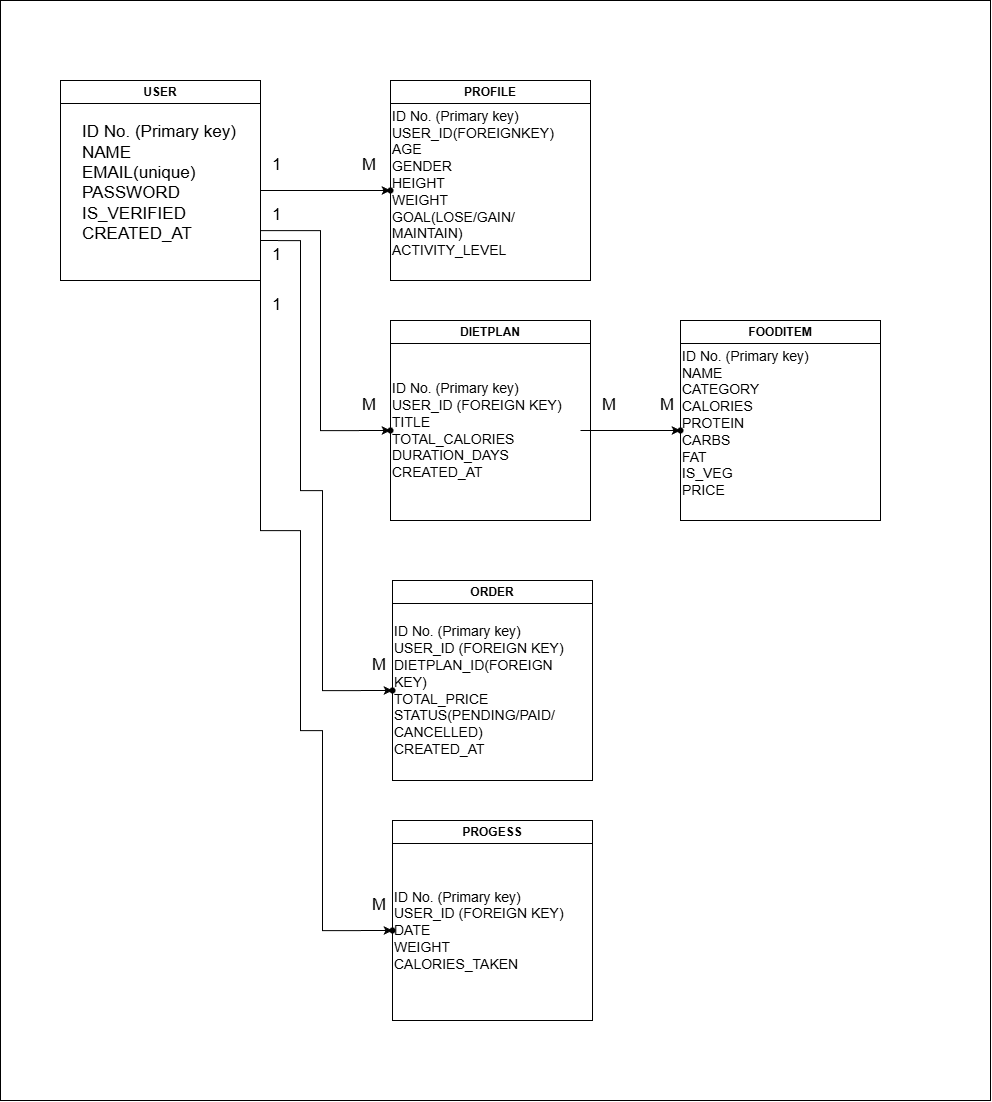

The diagram above was exported from draw.io. Its source (the exported page's mxGraphModel, read from the mxfile embedded in the PNG):
<mxGraphModel dx="2176" dy="3491" grid="1" gridSize="10" guides="1" tooltips="1" connect="1" arrows="1" fold="1" page="1" pageScale="1" pageWidth="850" pageHeight="1100" math="0" shadow="0">
  <root>
    <mxCell id="0" />
    <mxCell id="1" parent="0" />
    <mxCell id="qSSJv2ilZyVDvPzNjnv5-38" parent="1" style="rounded=0;whiteSpace=wrap;html=1;" value="" vertex="1">
      <mxGeometry height="1100" width="990" x="-40" y="-20" as="geometry" />
    </mxCell>
    <mxCell id="qSSJv2ilZyVDvPzNjnv5-2" parent="1" style="swimlane;whiteSpace=wrap;html=1;" value="USER" vertex="1">
      <mxGeometry height="200" width="200" x="20" y="60" as="geometry">
        <mxRectangle height="30" width="70" x="140" y="70" as="alternateBounds" />
      </mxGeometry>
    </mxCell>
    <mxCell id="qSSJv2ilZyVDvPzNjnv5-7" edge="1" parent="1" source="qSSJv2ilZyVDvPzNjnv5-3" style="edgeStyle=orthogonalEdgeStyle;rounded=0;orthogonalLoop=1;jettySize=auto;html=1;" target="qSSJv2ilZyVDvPzNjnv5-6" value="">
      <mxGeometry relative="1" as="geometry" />
    </mxCell>
    <mxCell id="qSSJv2ilZyVDvPzNjnv5-3" parent="1" style="text;html=1;whiteSpace=wrap;strokeColor=none;fillColor=none;align=left;verticalAlign=middle;rounded=0;" value="&lt;font style=&quot;font-size: 17px;&quot;&gt;ID No. (Primary key)&lt;/font&gt;&lt;div&gt;&lt;div&gt;&lt;font style=&quot;font-size: 17px;&quot;&gt;NAME&lt;/font&gt;&lt;/div&gt;&lt;div&gt;&lt;font style=&quot;font-size: 17px;&quot;&gt;EMAIL(unique)&lt;/font&gt;&lt;/div&gt;&lt;div&gt;&lt;font style=&quot;font-size: 17px;&quot;&gt;PASSWORD&lt;/font&gt;&lt;/div&gt;&lt;div&gt;&lt;font style=&quot;font-size: 17px;&quot;&gt;IS_VERIFIED&lt;/font&gt;&lt;/div&gt;&lt;div&gt;&lt;font style=&quot;font-size: 17px;&quot;&gt;CREATED_AT&lt;/font&gt;&lt;/div&gt;&lt;div&gt;&lt;br&gt;&lt;/div&gt;&lt;/div&gt;" vertex="1">
      <mxGeometry height="180" width="180" x="40" y="80" as="geometry" />
    </mxCell>
    <mxCell id="qSSJv2ilZyVDvPzNjnv5-4" parent="1" style="swimlane;whiteSpace=wrap;html=1;" value="PROFILE" vertex="1">
      <mxGeometry height="200" width="200" x="350" y="60" as="geometry">
        <mxRectangle height="30" width="70" x="140" y="70" as="alternateBounds" />
      </mxGeometry>
    </mxCell>
    <mxCell id="qSSJv2ilZyVDvPzNjnv5-5" parent="qSSJv2ilZyVDvPzNjnv5-4" style="text;html=1;whiteSpace=wrap;strokeColor=none;fillColor=none;align=left;verticalAlign=middle;rounded=0;" value="&lt;font style=&quot;font-size: 14px;&quot;&gt;ID No. (Primary key)&lt;/font&gt;&lt;div&gt;&lt;div&gt;&lt;font style=&quot;font-size: 14px;&quot;&gt;USER_ID(FOREIGNKEY)&lt;/font&gt;&lt;/div&gt;&lt;div&gt;&lt;font style=&quot;font-size: 14px;&quot;&gt;AGE&lt;/font&gt;&lt;/div&gt;&lt;div&gt;&lt;font style=&quot;font-size: 14px;&quot;&gt;GENDER&lt;/font&gt;&lt;/div&gt;&lt;div&gt;&lt;font style=&quot;font-size: 14px;&quot;&gt;HEIGHT&lt;/font&gt;&lt;/div&gt;&lt;div&gt;&lt;font style=&quot;font-size: 14px;&quot;&gt;WEIGHT&lt;/font&gt;&lt;/div&gt;&lt;div&gt;&lt;font style=&quot;font-size: 14px;&quot;&gt;GOAL(LOSE/GAIN/&lt;/font&gt;&lt;/div&gt;&lt;div&gt;&lt;font style=&quot;font-size: 14px;&quot;&gt;MAINTAIN)&lt;/font&gt;&lt;/div&gt;&lt;div&gt;&lt;font style=&quot;font-size: 14px;&quot;&gt;ACTIVITY_LEVEL&lt;/font&gt;&lt;/div&gt;&lt;div&gt;&lt;br&gt;&lt;/div&gt;&lt;/div&gt;" vertex="1">
      <mxGeometry height="180" width="160" y="20" as="geometry" />
    </mxCell>
    <mxCell id="qSSJv2ilZyVDvPzNjnv5-6" parent="qSSJv2ilZyVDvPzNjnv5-4" style="shape=waypoint;sketch=0;size=6;pointerEvents=1;points=[];fillColor=none;resizable=0;rotatable=0;perimeter=centerPerimeter;snapToPoint=1;" value="" vertex="1">
      <mxGeometry height="20" width="20" x="-10" y="100" as="geometry" />
    </mxCell>
    <mxCell id="qSSJv2ilZyVDvPzNjnv5-8" parent="1" style="text;html=1;whiteSpace=wrap;strokeColor=none;fillColor=none;align=left;verticalAlign=middle;rounded=0;" value="&lt;div&gt;&lt;div&gt;&lt;span style=&quot;font-size: 17px;&quot;&gt;1&lt;/span&gt;&lt;/div&gt;&lt;/div&gt;" vertex="1">
      <mxGeometry height="30" width="20" x="230" y="130" as="geometry" />
    </mxCell>
    <mxCell id="qSSJv2ilZyVDvPzNjnv5-9" parent="1" style="text;html=1;whiteSpace=wrap;strokeColor=none;fillColor=none;align=left;verticalAlign=middle;rounded=0;" value="&lt;span style=&quot;font-size: 17px;&quot;&gt;M&lt;/span&gt;" vertex="1">
      <mxGeometry height="30" width="20" x="320" y="130" as="geometry" />
    </mxCell>
    <mxCell id="qSSJv2ilZyVDvPzNjnv5-10" parent="1" style="swimlane;whiteSpace=wrap;html=1;" value="FOODITEM" vertex="1">
      <mxGeometry height="200" width="200" x="640" y="300" as="geometry">
        <mxRectangle height="30" width="70" x="140" y="70" as="alternateBounds" />
      </mxGeometry>
    </mxCell>
    <mxCell id="qSSJv2ilZyVDvPzNjnv5-11" parent="qSSJv2ilZyVDvPzNjnv5-10" style="text;html=1;whiteSpace=wrap;strokeColor=none;fillColor=none;align=left;verticalAlign=middle;rounded=0;" value="&lt;font style=&quot;font-size: 14px;&quot;&gt;ID No. (Primary key)&lt;/font&gt;&lt;div&gt;&lt;div&gt;&lt;span style=&quot;font-size: 14px; background-color: transparent; color: light-dark(rgb(0, 0, 0), rgb(255, 255, 255));&quot;&gt;NAME&lt;/span&gt;&lt;/div&gt;&lt;div&gt;&lt;span style=&quot;font-size: 14px; background-color: transparent; color: light-dark(rgb(0, 0, 0), rgb(255, 255, 255));&quot;&gt;CATEGORY&lt;/span&gt;&lt;/div&gt;&lt;div&gt;&lt;font style=&quot;font-size: 14px;&quot;&gt;CALORIES&lt;/font&gt;&lt;/div&gt;&lt;div&gt;&lt;font style=&quot;font-size: 14px;&quot;&gt;PROTEIN&lt;/font&gt;&lt;/div&gt;&lt;div&gt;&lt;span style=&quot;font-size: 14px;&quot;&gt;CARBS&lt;/span&gt;&lt;/div&gt;&lt;div&gt;&lt;span style=&quot;font-size: 14px; background-color: transparent; color: light-dark(rgb(0, 0, 0), rgb(255, 255, 255));&quot;&gt;FAT&lt;/span&gt;&lt;/div&gt;&lt;div&gt;&lt;span style=&quot;font-size: 14px; background-color: transparent; color: light-dark(rgb(0, 0, 0), rgb(255, 255, 255));&quot;&gt;IS_VEG&lt;/span&gt;&lt;/div&gt;&lt;div&gt;&lt;span style=&quot;font-size: 14px; background-color: transparent; color: light-dark(rgb(0, 0, 0), rgb(255, 255, 255));&quot;&gt;PRICE&lt;/span&gt;&lt;/div&gt;&lt;div&gt;&lt;br&gt;&lt;/div&gt;&lt;/div&gt;" vertex="1">
      <mxGeometry height="180" width="190" y="20" as="geometry" />
    </mxCell>
    <mxCell id="qSSJv2ilZyVDvPzNjnv5-12" parent="qSSJv2ilZyVDvPzNjnv5-10" style="shape=waypoint;sketch=0;size=6;pointerEvents=1;points=[];fillColor=none;resizable=0;rotatable=0;perimeter=centerPerimeter;snapToPoint=1;" value="" vertex="1">
      <mxGeometry height="20" width="20" x="-10" y="100" as="geometry" />
    </mxCell>
    <mxCell id="qSSJv2ilZyVDvPzNjnv5-13" parent="1" style="swimlane;whiteSpace=wrap;html=1;" value="DIETPLAN" vertex="1">
      <mxGeometry height="200" width="200" x="350" y="300" as="geometry">
        <mxRectangle height="30" width="70" x="140" y="70" as="alternateBounds" />
      </mxGeometry>
    </mxCell>
    <mxCell id="qSSJv2ilZyVDvPzNjnv5-14" parent="qSSJv2ilZyVDvPzNjnv5-13" style="text;html=1;whiteSpace=wrap;strokeColor=none;fillColor=none;align=left;verticalAlign=middle;rounded=0;" value="&lt;font style=&quot;font-size: 14px;&quot;&gt;ID No. (Primary key)&lt;/font&gt;&lt;div&gt;&lt;div&gt;&lt;span style=&quot;font-size: 14px; background-color: transparent; color: light-dark(rgb(0, 0, 0), rgb(255, 255, 255));&quot;&gt;USER_ID (FOREIGN KEY)&lt;/span&gt;&lt;/div&gt;&lt;div&gt;&lt;span style=&quot;font-size: 14px; background-color: transparent; color: light-dark(rgb(0, 0, 0), rgb(255, 255, 255));&quot;&gt;TITLE&lt;/span&gt;&lt;/div&gt;&lt;div&gt;&lt;font style=&quot;font-size: 14px;&quot;&gt;TOTAL_CALORIES&lt;/font&gt;&lt;/div&gt;&lt;div&gt;&lt;font style=&quot;font-size: 14px;&quot;&gt;DURATION_DAYS&lt;/font&gt;&lt;/div&gt;&lt;div&gt;&lt;span style=&quot;font-size: 14px;&quot;&gt;CREATED_AT&lt;/span&gt;&lt;/div&gt;&lt;/div&gt;" vertex="1">
      <mxGeometry height="180" width="190" y="20" as="geometry" />
    </mxCell>
    <mxCell id="qSSJv2ilZyVDvPzNjnv5-15" parent="qSSJv2ilZyVDvPzNjnv5-13" style="shape=waypoint;sketch=0;size=6;pointerEvents=1;points=[];fillColor=none;resizable=0;rotatable=0;perimeter=centerPerimeter;snapToPoint=1;" value="" vertex="1">
      <mxGeometry height="20" width="20" x="-10" y="100" as="geometry" />
    </mxCell>
    <mxCell id="qSSJv2ilZyVDvPzNjnv5-16" edge="1" parent="1" source="qSSJv2ilZyVDvPzNjnv5-3" style="edgeStyle=orthogonalEdgeStyle;rounded=0;orthogonalLoop=1;jettySize=auto;html=1;exitX=1;exitY=0.5;exitDx=0;exitDy=0;" value="">
      <mxGeometry relative="1" as="geometry">
        <Array as="points">
          <mxPoint x="220" y="210" />
          <mxPoint x="280" y="210" />
          <mxPoint x="280" y="410" />
        </Array>
        <mxPoint x="220" y="410" as="sourcePoint" />
        <mxPoint x="350" y="410" as="targetPoint" />
      </mxGeometry>
    </mxCell>
    <mxCell id="qSSJv2ilZyVDvPzNjnv5-17" parent="1" style="text;html=1;whiteSpace=wrap;strokeColor=none;fillColor=none;align=left;verticalAlign=middle;rounded=0;" value="&lt;div&gt;&lt;div&gt;&lt;span style=&quot;font-size: 17px;&quot;&gt;1&lt;/span&gt;&lt;/div&gt;&lt;/div&gt;" vertex="1">
      <mxGeometry height="30" width="20" x="230" y="180" as="geometry" />
    </mxCell>
    <mxCell id="qSSJv2ilZyVDvPzNjnv5-18" parent="1" style="text;html=1;whiteSpace=wrap;strokeColor=none;fillColor=none;align=left;verticalAlign=middle;rounded=0;" value="&lt;span style=&quot;font-size: 17px;&quot;&gt;M&lt;/span&gt;" vertex="1">
      <mxGeometry height="30" width="20" x="320" y="370" as="geometry" />
    </mxCell>
    <mxCell id="qSSJv2ilZyVDvPzNjnv5-19" edge="1" parent="1" source="qSSJv2ilZyVDvPzNjnv5-14" style="edgeStyle=orthogonalEdgeStyle;rounded=0;orthogonalLoop=1;jettySize=auto;html=1;" target="qSSJv2ilZyVDvPzNjnv5-12" value="">
      <mxGeometry relative="1" as="geometry" />
    </mxCell>
    <mxCell id="qSSJv2ilZyVDvPzNjnv5-21" parent="1" style="text;html=1;whiteSpace=wrap;strokeColor=none;fillColor=none;align=left;verticalAlign=middle;rounded=0;" value="&lt;span style=&quot;font-size: 17px;&quot;&gt;M&lt;/span&gt;" vertex="1">
      <mxGeometry height="30" width="20" x="560" y="370" as="geometry" />
    </mxCell>
    <mxCell id="qSSJv2ilZyVDvPzNjnv5-25" parent="1" style="text;html=1;whiteSpace=wrap;strokeColor=none;fillColor=none;align=left;verticalAlign=middle;rounded=0;" value="&lt;span style=&quot;font-size: 17px;&quot;&gt;M&lt;/span&gt;" vertex="1">
      <mxGeometry height="30" width="20" x="618" y="370" as="geometry" />
    </mxCell>
    <mxCell id="qSSJv2ilZyVDvPzNjnv5-26" parent="1" style="swimlane;whiteSpace=wrap;html=1;" value="ORDER" vertex="1">
      <mxGeometry height="200" width="200" x="352" y="560" as="geometry">
        <mxRectangle height="30" width="70" x="140" y="70" as="alternateBounds" />
      </mxGeometry>
    </mxCell>
    <mxCell id="qSSJv2ilZyVDvPzNjnv5-27" parent="qSSJv2ilZyVDvPzNjnv5-26" style="text;html=1;whiteSpace=wrap;strokeColor=none;fillColor=none;align=left;verticalAlign=middle;rounded=0;" value="&lt;font style=&quot;font-size: 14px;&quot;&gt;ID No. (Primary key)&lt;/font&gt;&lt;div&gt;&lt;div&gt;&lt;span style=&quot;font-size: 14px; background-color: transparent; color: light-dark(rgb(0, 0, 0), rgb(255, 255, 255));&quot;&gt;USER_ID (FOREIGN KEY)&lt;/span&gt;&lt;/div&gt;&lt;div&gt;&lt;span style=&quot;background-color: transparent; color: light-dark(rgb(0, 0, 0), rgb(255, 255, 255)); font-size: 14px;&quot;&gt;DIETPLAN_ID(FOREIGN KEY)&lt;/span&gt;&lt;/div&gt;&lt;div&gt;&lt;font style=&quot;font-size: 14px;&quot;&gt;TOTAL_PRICE&lt;/font&gt;&lt;/div&gt;&lt;div&gt;&lt;font style=&quot;font-size: 14px;&quot;&gt;STATUS(PENDING/PAID/&lt;/font&gt;&lt;/div&gt;&lt;div&gt;&lt;font style=&quot;font-size: 14px;&quot;&gt;CANCELLED)&lt;/font&gt;&lt;/div&gt;&lt;div&gt;&lt;span style=&quot;font-size: 14px;&quot;&gt;CREATED_AT&lt;/span&gt;&lt;/div&gt;&lt;/div&gt;" vertex="1">
      <mxGeometry height="180" width="190" y="20" as="geometry" />
    </mxCell>
    <mxCell id="qSSJv2ilZyVDvPzNjnv5-28" parent="qSSJv2ilZyVDvPzNjnv5-26" style="shape=waypoint;sketch=0;size=6;pointerEvents=1;points=[];fillColor=none;resizable=0;rotatable=0;perimeter=centerPerimeter;snapToPoint=1;" value="" vertex="1">
      <mxGeometry height="20" width="20" x="-10" y="100" as="geometry" />
    </mxCell>
    <mxCell id="qSSJv2ilZyVDvPzNjnv5-29" parent="1" style="text;html=1;whiteSpace=wrap;strokeColor=none;fillColor=none;align=left;verticalAlign=middle;rounded=0;" value="&lt;span style=&quot;font-size: 17px;&quot;&gt;M&lt;/span&gt;" vertex="1">
      <mxGeometry height="30" width="20" x="330" y="630" as="geometry" />
    </mxCell>
    <mxCell id="qSSJv2ilZyVDvPzNjnv5-30" edge="1" parent="1" style="edgeStyle=orthogonalEdgeStyle;rounded=0;orthogonalLoop=1;jettySize=auto;html=1;" value="">
      <mxGeometry relative="1" as="geometry">
        <Array as="points">
          <mxPoint x="260" y="220" />
          <mxPoint x="260" y="470" />
          <mxPoint x="282" y="470" />
          <mxPoint x="282" y="670" />
        </Array>
        <mxPoint x="220" y="220" as="sourcePoint" />
        <mxPoint x="352" y="670" as="targetPoint" />
      </mxGeometry>
    </mxCell>
    <mxCell id="qSSJv2ilZyVDvPzNjnv5-31" parent="1" style="text;html=1;whiteSpace=wrap;strokeColor=none;fillColor=none;align=left;verticalAlign=middle;rounded=0;" value="&lt;div&gt;&lt;div&gt;&lt;span style=&quot;font-size: 17px;&quot;&gt;1&lt;/span&gt;&lt;/div&gt;&lt;/div&gt;" vertex="1">
      <mxGeometry height="30" width="20" x="230" y="220" as="geometry" />
    </mxCell>
    <mxCell id="qSSJv2ilZyVDvPzNjnv5-32" parent="1" style="swimlane;whiteSpace=wrap;html=1;" value="PROGESS" vertex="1">
      <mxGeometry height="200" width="200" x="352" y="800" as="geometry">
        <mxRectangle height="30" width="70" x="140" y="70" as="alternateBounds" />
      </mxGeometry>
    </mxCell>
    <mxCell id="qSSJv2ilZyVDvPzNjnv5-33" parent="qSSJv2ilZyVDvPzNjnv5-32" style="text;html=1;whiteSpace=wrap;strokeColor=none;fillColor=none;align=left;verticalAlign=middle;rounded=0;" value="&lt;font style=&quot;font-size: 14px;&quot;&gt;ID No. (Primary key)&lt;/font&gt;&lt;div&gt;&lt;div&gt;&lt;span style=&quot;font-size: 14px; background-color: transparent; color: light-dark(rgb(0, 0, 0), rgb(255, 255, 255));&quot;&gt;USER_ID (FOREIGN KEY)&lt;/span&gt;&lt;/div&gt;&lt;div&gt;&lt;span style=&quot;font-size: 14px; background-color: transparent; color: light-dark(rgb(0, 0, 0), rgb(255, 255, 255));&quot;&gt;DATE&lt;/span&gt;&lt;/div&gt;&lt;div&gt;&lt;span style=&quot;font-size: 14px; background-color: transparent; color: light-dark(rgb(0, 0, 0), rgb(255, 255, 255));&quot;&gt;WEIGHT&lt;/span&gt;&lt;/div&gt;&lt;div&gt;&lt;span style=&quot;font-size: 14px;&quot;&gt;CALORIES_TAKEN&lt;/span&gt;&lt;/div&gt;&lt;/div&gt;" vertex="1">
      <mxGeometry height="180" width="190" y="20" as="geometry" />
    </mxCell>
    <mxCell id="qSSJv2ilZyVDvPzNjnv5-34" parent="qSSJv2ilZyVDvPzNjnv5-32" style="shape=waypoint;sketch=0;size=6;pointerEvents=1;points=[];fillColor=none;resizable=0;rotatable=0;perimeter=centerPerimeter;snapToPoint=1;" value="" vertex="1">
      <mxGeometry height="20" width="20" x="-10" y="100" as="geometry" />
    </mxCell>
    <mxCell id="qSSJv2ilZyVDvPzNjnv5-35" parent="1" style="text;html=1;whiteSpace=wrap;strokeColor=none;fillColor=none;align=left;verticalAlign=middle;rounded=0;" value="&lt;span style=&quot;font-size: 17px;&quot;&gt;M&lt;/span&gt;" vertex="1">
      <mxGeometry height="30" width="20" x="330" y="870" as="geometry" />
    </mxCell>
    <mxCell id="qSSJv2ilZyVDvPzNjnv5-36" edge="1" parent="1" source="qSSJv2ilZyVDvPzNjnv5-3" style="edgeStyle=orthogonalEdgeStyle;rounded=0;orthogonalLoop=1;jettySize=auto;html=1;exitX=1;exitY=1;exitDx=0;exitDy=0;" value="">
      <mxGeometry relative="1" as="geometry">
        <Array as="points">
          <mxPoint x="220" y="510" />
          <mxPoint x="260" y="510" />
          <mxPoint x="260" y="710" />
          <mxPoint x="282" y="710" />
          <mxPoint x="282" y="910" />
        </Array>
        <mxPoint x="220" y="460" as="sourcePoint" />
        <mxPoint x="352" y="910" as="targetPoint" />
      </mxGeometry>
    </mxCell>
    <mxCell id="qSSJv2ilZyVDvPzNjnv5-37" parent="1" style="text;html=1;whiteSpace=wrap;strokeColor=none;fillColor=none;align=left;verticalAlign=middle;rounded=0;" value="&lt;div&gt;&lt;div&gt;&lt;span style=&quot;font-size: 17px;&quot;&gt;1&lt;/span&gt;&lt;/div&gt;&lt;/div&gt;" vertex="1">
      <mxGeometry height="30" width="20" x="230" y="270" as="geometry" />
    </mxCell>
  </root>
</mxGraphModel>